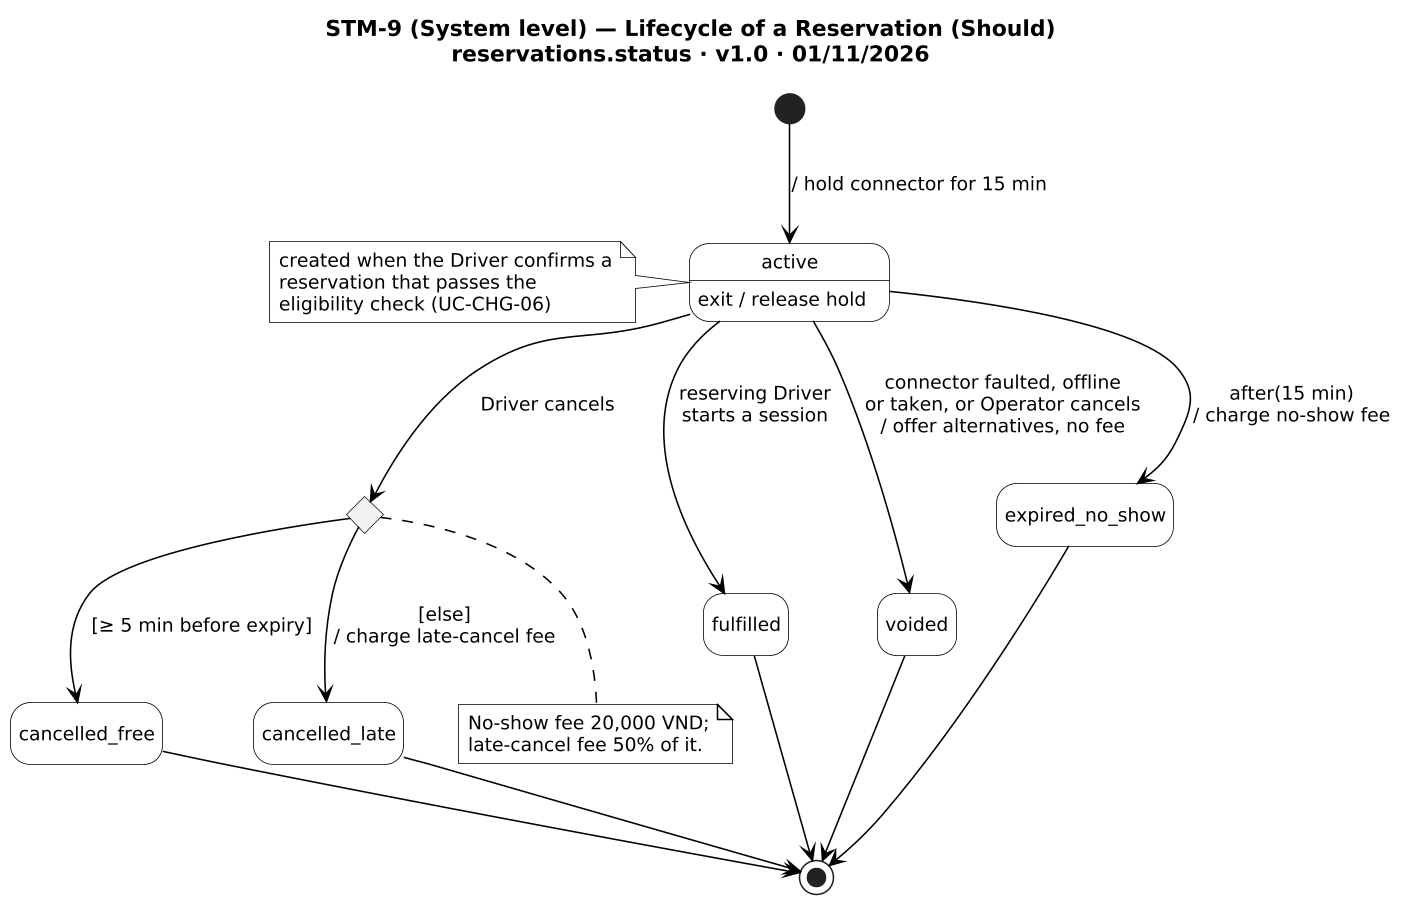

The diagram above was rendered by PlantUML. Its source (embedded in the PNG):
@startuml STM-9
!include _style.iuml
title STM-9 (System level) — Lifecycle of a Reservation (Should)\nreservations.status · v1.0 · 01/11/2026

state c1 <<choice>>
[*] --> active : / hold connector for 15 min
note left of active
  created when the Driver confirms a
  reservation that passes the
  eligibility check (UC-CHG-06)
end note
active : exit / release hold
active --> fulfilled : reserving Driver\nstarts a session
active --> c1 : Driver cancels
c1 --> cancelled_free : [≥ 5 min before expiry]
c1 --> cancelled_late : [else]\n/ charge late-cancel fee
active --> voided : connector faulted, offline\nor taken, or Operator cancels\n/ offer alternatives, no fee
active --> expired_no_show : after(15 min)\n/ charge no-show fee
fulfilled --> [*]
cancelled_free --> [*]
cancelled_late --> [*]
voided --> [*]
expired_no_show --> [*]
note bottom of c1
  No-show fee 20,000 VND;
  late-cancel fee 50% of it.
end note
@enduml